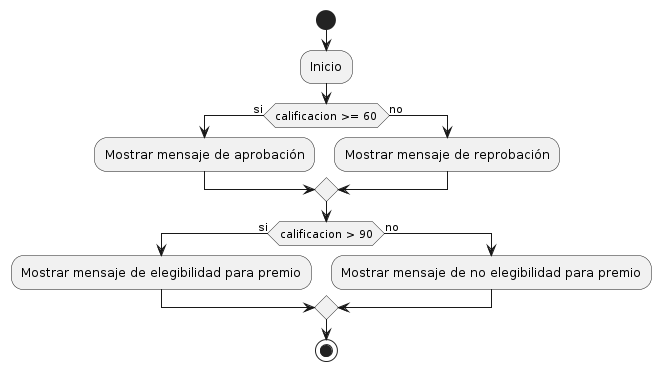

The diagram above was rendered by PlantUML. Its source (embedded in the PNG):
@startuml
start
:Inicio;
if (calificacion >= 60) then (si)
    :Mostrar mensaje de aprobación;
else (no)
    :Mostrar mensaje de reprobación;
endif

if (calificacion > 90) then (si)
    :Mostrar mensaje de elegibilidad para premio;
else (no)
    :Mostrar mensaje de no elegibilidad para premio;
endif
stop
@enduml